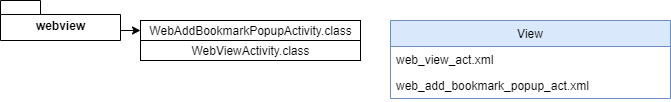

The diagram above was exported from draw.io. Its source (the exported page's mxGraphModel, read from the mxfile embedded in the PNG):
<mxGraphModel dx="1422" dy="822" grid="1" gridSize="10" guides="1" tooltips="1" connect="1" arrows="1" fold="1" page="1" pageScale="1" pageWidth="413" pageHeight="583" math="0" shadow="0">
  <root>
    <mxCell id="0" />
    <mxCell id="1" parent="0" />
    <mxCell id="yw8uM0wuOOgshPL_3fXK-9" style="edgeStyle=orthogonalEdgeStyle;rounded=0;orthogonalLoop=1;jettySize=auto;html=1;exitX=0;exitY=0;exitDx=120;exitDy=33.5;exitPerimeter=0;entryX=0;entryY=0.5;entryDx=0;entryDy=0;" edge="1" parent="1" source="yw8uM0wuOOgshPL_3fXK-10" target="yw8uM0wuOOgshPL_3fXK-11">
      <mxGeometry relative="1" as="geometry">
        <Array as="points">
          <mxPoint x="160" y="80" />
        </Array>
      </mxGeometry>
    </mxCell>
    <mxCell id="yw8uM0wuOOgshPL_3fXK-10" value="webview" style="shape=folder;fontStyle=1;spacingTop=10;tabWidth=40;tabHeight=14;tabPosition=left;html=1;" vertex="1" parent="1">
      <mxGeometry x="40" y="50" width="120" height="40" as="geometry" />
    </mxCell>
    <mxCell id="yw8uM0wuOOgshPL_3fXK-11" value="WebAddBookmarkPopupActivity.class" style="html=1;" vertex="1" parent="1">
      <mxGeometry x="180" y="70" width="220" height="20" as="geometry" />
    </mxCell>
    <mxCell id="yw8uM0wuOOgshPL_3fXK-12" value="WebViewActivity.class" style="html=1;" vertex="1" parent="1">
      <mxGeometry x="180" y="90" width="220" height="20" as="geometry" />
    </mxCell>
    <mxCell id="yw8uM0wuOOgshPL_3fXK-13" value="View" style="swimlane;fontStyle=0;childLayout=stackLayout;horizontal=1;startSize=26;fillColor=#dae8fc;horizontalStack=0;resizeParent=1;resizeParentMax=0;resizeLast=0;collapsible=1;marginBottom=0;strokeColor=#6c8ebf;" vertex="1" parent="1">
      <mxGeometry x="430" y="70" width="280" height="78" as="geometry" />
    </mxCell>
    <mxCell id="yw8uM0wuOOgshPL_3fXK-14" value="web_view_act.xml" style="text;strokeColor=none;fillColor=none;align=left;verticalAlign=top;spacingLeft=4;spacingRight=4;overflow=hidden;rotatable=0;points=[[0,0.5],[1,0.5]];portConstraint=eastwest;" vertex="1" parent="yw8uM0wuOOgshPL_3fXK-13">
      <mxGeometry y="26" width="280" height="26" as="geometry" />
    </mxCell>
    <mxCell id="yw8uM0wuOOgshPL_3fXK-15" value="web_add_bookmark_popup_act.xml" style="text;strokeColor=none;fillColor=none;align=left;verticalAlign=top;spacingLeft=4;spacingRight=4;overflow=hidden;rotatable=0;points=[[0,0.5],[1,0.5]];portConstraint=eastwest;" vertex="1" parent="yw8uM0wuOOgshPL_3fXK-13">
      <mxGeometry y="52" width="280" height="26" as="geometry" />
    </mxCell>
  </root>
</mxGraphModel>